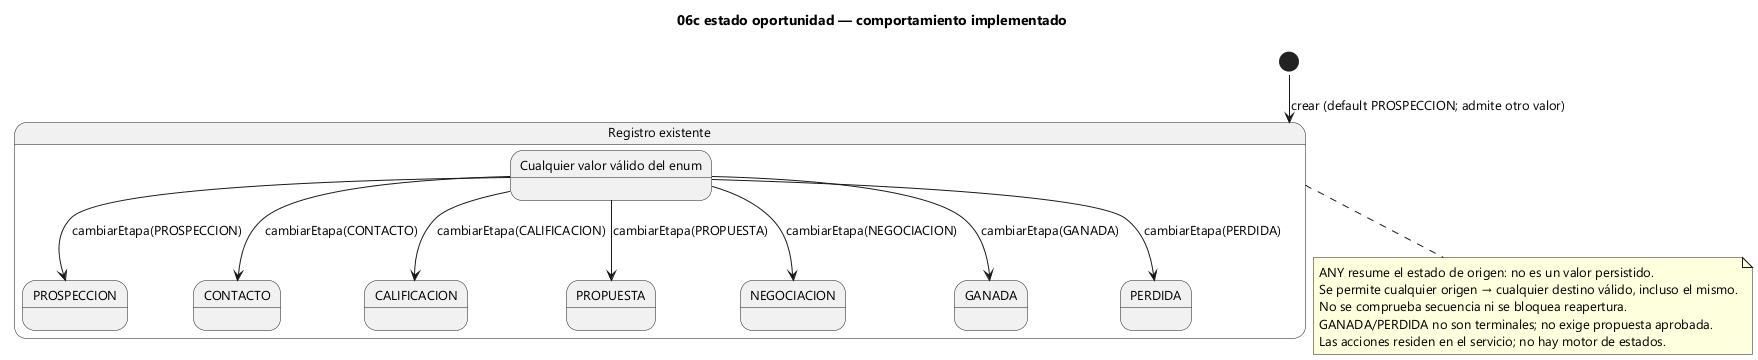

The diagram above was rendered by PlantUML. Its source (embedded in the PNG):
@startuml
!pragma layout smetana
skinparam defaultFontName Segoe UI
skinparam defaultFontSize 13
skinparam shadowing false
title 06c estado oportunidad — comportamiento implementado
state "Registro existente" as R {
state "Cualquier valor válido del enum" as ANY
state "PROSPECCION" as E0
ANY --> E0 : cambiarEtapa(PROSPECCION)
state "CONTACTO" as E1
ANY --> E1 : cambiarEtapa(CONTACTO)
state "CALIFICACION" as E2
ANY --> E2 : cambiarEtapa(CALIFICACION)
state "PROPUESTA" as E3
ANY --> E3 : cambiarEtapa(PROPUESTA)
state "NEGOCIACION" as E4
ANY --> E4 : cambiarEtapa(NEGOCIACION)
state "GANADA" as E5
ANY --> E5 : cambiarEtapa(GANADA)
state "PERDIDA" as E6
ANY --> E6 : cambiarEtapa(PERDIDA)
}
[*] --> R : crear (default PROSPECCION; admite otro valor)
note bottom of R
  ANY resume el estado de origen: no es un valor persistido.
  Se permite cualquier origen → cualquier destino válido, incluso el mismo.
  No se comprueba secuencia ni se bloquea reapertura.
  GANADA/PERDIDA no son terminales; no exige propuesta aprobada.
  Las acciones residen en el servicio; no hay motor de estados.
end note
@enduml